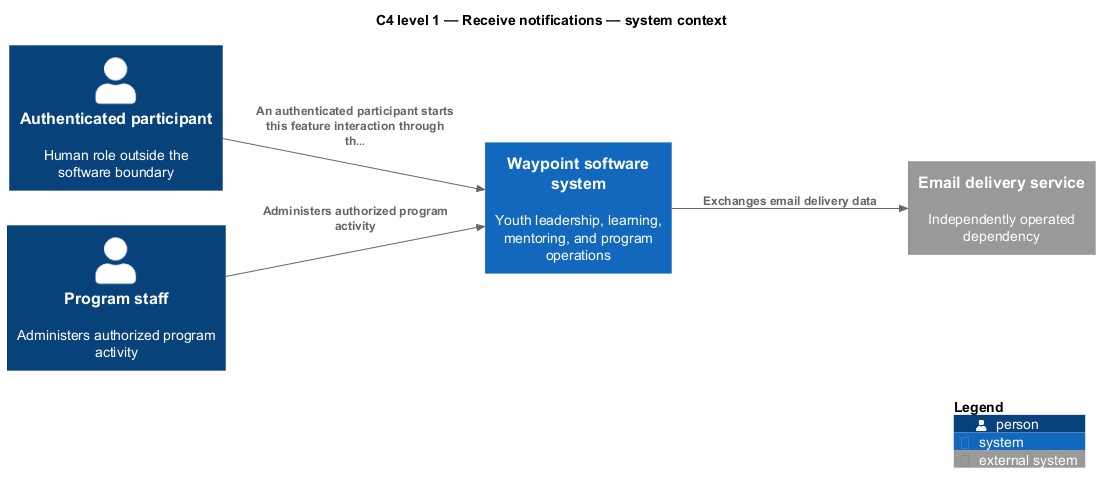

The diagram above was rendered by PlantUML. Its source (embedded in the PNG):
@startuml
!include <C4/C4_Component>
LAYOUT_LEFT_RIGHT()
title C4 level 1 — Receive notifications — system context
Person(primary, "Authenticated participant", "Human role outside the software boundary")
Person(staff, "Program staff", "Administers authorized program activity")
System(waypoint, "Waypoint software system", "Youth leadership, learning, mentoring, and program operations")
System_Ext(ext1, "Email delivery service", "Independently operated dependency")
Rel(primary, waypoint, "An authenticated participant starts this feature interaction through th…")
Rel(staff, waypoint, "Administers authorized program activity")
Rel(waypoint, ext1, "Exchanges email delivery data")
SHOW_LEGEND()
@enduml